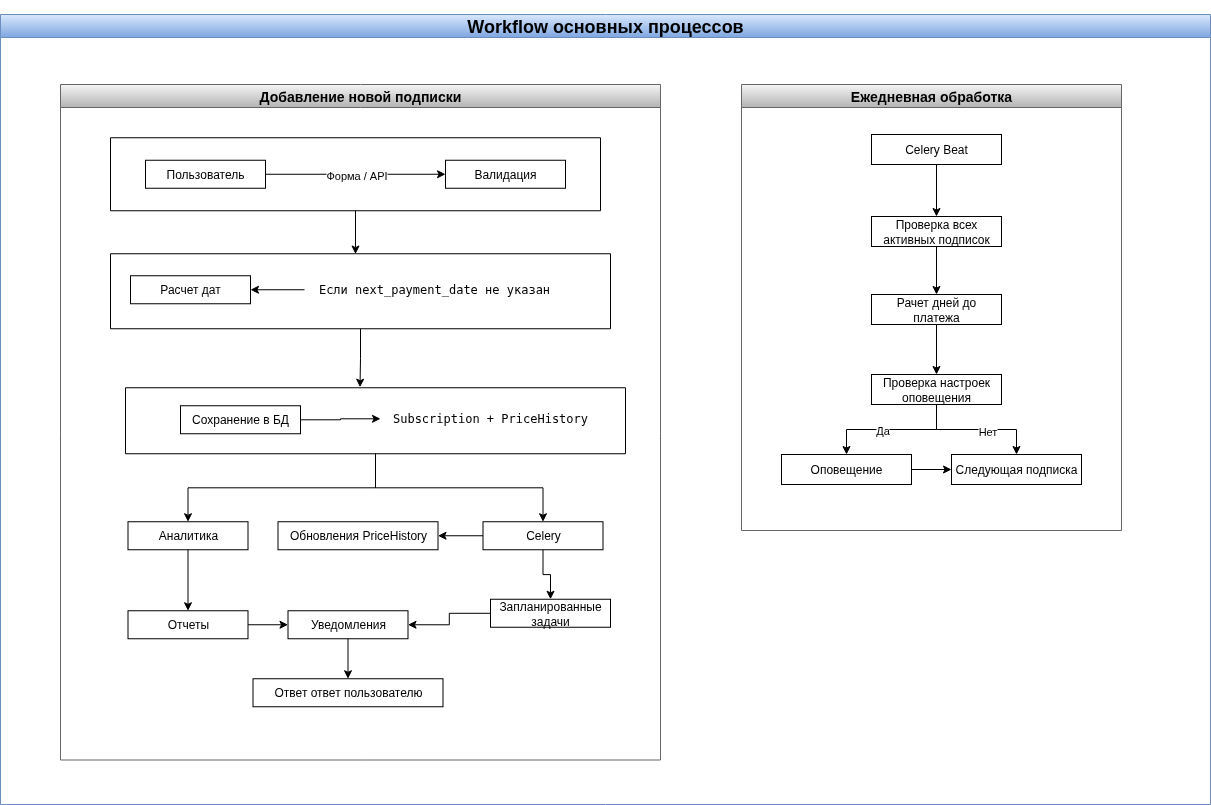

The diagram above was exported from draw.io. Its source (the exported page's mxGraphModel, read from the mxfile embedded in the PNG):
<mxGraphModel dx="1946" dy="1429" grid="1" gridSize="10" guides="1" tooltips="1" connect="1" arrows="1" fold="1" page="1" pageScale="1" pageWidth="827" pageHeight="1169" math="0" shadow="0">
  <root>
    <mxCell id="0" />
    <mxCell id="1" parent="0" />
    <mxCell id="kEauy7DCXx-UyvQxwdDd-1" value="&lt;h2&gt;Workflow основных процессов&lt;/h2&gt;" style="swimlane;whiteSpace=wrap;html=1;fillColor=#dae8fc;gradientColor=#7ea6e0;strokeColor=#6c8ebf;" parent="1" vertex="1">
      <mxGeometry x="210" y="80" width="1210" height="790" as="geometry" />
    </mxCell>
    <mxCell id="kEauy7DCXx-UyvQxwdDd-2" value="&lt;h3&gt;&lt;strong&gt;Добавление новой подписки&lt;/strong&gt;&lt;/h3&gt;" style="swimlane;whiteSpace=wrap;html=1;fillColor=#f5f5f5;gradientColor=#b3b3b3;strokeColor=#666666;" parent="kEauy7DCXx-UyvQxwdDd-1" vertex="1">
      <mxGeometry x="60" y="70" width="600" height="675.5" as="geometry" />
    </mxCell>
    <mxCell id="kEauy7DCXx-UyvQxwdDd-3" value="" style="swimlane;startSize=0;" parent="kEauy7DCXx-UyvQxwdDd-2" vertex="1">
      <mxGeometry x="50" y="53.25" width="490" height="73" as="geometry" />
    </mxCell>
    <mxCell id="kEauy7DCXx-UyvQxwdDd-4" style="edgeStyle=orthogonalEdgeStyle;rounded=0;orthogonalLoop=1;jettySize=auto;html=1;entryX=0;entryY=0.5;entryDx=0;entryDy=0;" parent="kEauy7DCXx-UyvQxwdDd-3" source="kEauy7DCXx-UyvQxwdDd-6" target="kEauy7DCXx-UyvQxwdDd-7" edge="1">
      <mxGeometry relative="1" as="geometry" />
    </mxCell>
    <mxCell id="kEauy7DCXx-UyvQxwdDd-5" value="Форма / API" style="edgeLabel;html=1;align=center;verticalAlign=middle;resizable=0;points=[];" parent="kEauy7DCXx-UyvQxwdDd-4" vertex="1" connectable="0">
      <mxGeometry x="0.0052" y="-1" relative="1" as="geometry">
        <mxPoint as="offset" />
      </mxGeometry>
    </mxCell>
    <mxCell id="kEauy7DCXx-UyvQxwdDd-6" value="Пользователь" style="rounded=0;whiteSpace=wrap;html=1;" parent="kEauy7DCXx-UyvQxwdDd-3" vertex="1">
      <mxGeometry x="35" y="22.5" width="120" height="28" as="geometry" />
    </mxCell>
    <mxCell id="kEauy7DCXx-UyvQxwdDd-7" value="Валидация" style="rounded=0;whiteSpace=wrap;html=1;" parent="kEauy7DCXx-UyvQxwdDd-3" vertex="1">
      <mxGeometry x="335" y="22.5" width="120" height="28" as="geometry" />
    </mxCell>
    <mxCell id="kEauy7DCXx-UyvQxwdDd-8" value="" style="swimlane;startSize=0;" parent="kEauy7DCXx-UyvQxwdDd-2" vertex="1">
      <mxGeometry x="50" y="169.25" width="500" height="75" as="geometry" />
    </mxCell>
    <mxCell id="kEauy7DCXx-UyvQxwdDd-9" value="Расчет дат" style="rounded=0;whiteSpace=wrap;html=1;" parent="kEauy7DCXx-UyvQxwdDd-8" vertex="1">
      <mxGeometry x="20" y="22" width="120" height="28" as="geometry" />
    </mxCell>
    <mxCell id="kEauy7DCXx-UyvQxwdDd-10" style="edgeStyle=orthogonalEdgeStyle;rounded=0;orthogonalLoop=1;jettySize=auto;html=1;entryX=1;entryY=0.5;entryDx=0;entryDy=0;" parent="kEauy7DCXx-UyvQxwdDd-8" source="kEauy7DCXx-UyvQxwdDd-11" target="kEauy7DCXx-UyvQxwdDd-9" edge="1">
      <mxGeometry relative="1" as="geometry" />
    </mxCell>
    <mxCell id="kEauy7DCXx-UyvQxwdDd-11" value="&lt;pre&gt;Если next_payment_date не указан&lt;/pre&gt;" style="text;html=1;align=center;verticalAlign=middle;whiteSpace=wrap;rounded=0;" parent="kEauy7DCXx-UyvQxwdDd-8" vertex="1">
      <mxGeometry x="194" y="21" width="260" height="30" as="geometry" />
    </mxCell>
    <mxCell id="kEauy7DCXx-UyvQxwdDd-12" value="" style="swimlane;startSize=0;align=center;" parent="kEauy7DCXx-UyvQxwdDd-2" vertex="1">
      <mxGeometry x="65" y="303.25" width="500" height="66" as="geometry" />
    </mxCell>
    <mxCell id="kEauy7DCXx-UyvQxwdDd-13" value="Сохранение в БД" style="rounded=0;whiteSpace=wrap;html=1;" parent="kEauy7DCXx-UyvQxwdDd-12" vertex="1">
      <mxGeometry x="55" y="18" width="120" height="28" as="geometry" />
    </mxCell>
    <mxCell id="kEauy7DCXx-UyvQxwdDd-14" style="edgeStyle=orthogonalEdgeStyle;rounded=0;orthogonalLoop=1;jettySize=auto;html=1;" parent="kEauy7DCXx-UyvQxwdDd-12" source="kEauy7DCXx-UyvQxwdDd-13" target="kEauy7DCXx-UyvQxwdDd-15" edge="1">
      <mxGeometry relative="1" as="geometry" />
    </mxCell>
    <mxCell id="kEauy7DCXx-UyvQxwdDd-15" value="&lt;pre&gt;Subscription + PriceHistory&lt;/pre&gt;" style="text;html=1;align=center;verticalAlign=middle;whiteSpace=wrap;rounded=0;" parent="kEauy7DCXx-UyvQxwdDd-12" vertex="1">
      <mxGeometry x="255" y="16" width="220" height="30" as="geometry" />
    </mxCell>
    <mxCell id="kEauy7DCXx-UyvQxwdDd-16" value="Celery" style="rounded=0;whiteSpace=wrap;html=1;" parent="kEauy7DCXx-UyvQxwdDd-2" vertex="1">
      <mxGeometry x="422.5" y="437.25" width="120" height="28" as="geometry" />
    </mxCell>
    <mxCell id="kEauy7DCXx-UyvQxwdDd-17" value="Запланированные задачи" style="rounded=0;whiteSpace=wrap;html=1;" parent="kEauy7DCXx-UyvQxwdDd-2" vertex="1">
      <mxGeometry x="430" y="514.75" width="120" height="28" as="geometry" />
    </mxCell>
    <mxCell id="kEauy7DCXx-UyvQxwdDd-18" value="Обновления&amp;nbsp;&lt;span style=&quot;background-color: transparent; color: light-dark(rgb(0, 0, 0), rgb(255, 255, 255));&quot;&gt;PriceHistory&lt;/span&gt;" style="rounded=0;whiteSpace=wrap;html=1;" parent="kEauy7DCXx-UyvQxwdDd-2" vertex="1">
      <mxGeometry x="217.5" y="437.25" width="160" height="28" as="geometry" />
    </mxCell>
    <mxCell id="kEauy7DCXx-UyvQxwdDd-19" value="Аналитика" style="rounded=0;whiteSpace=wrap;html=1;" parent="kEauy7DCXx-UyvQxwdDd-2" vertex="1">
      <mxGeometry x="67.5" y="437.25" width="120" height="28" as="geometry" />
    </mxCell>
    <mxCell id="kEauy7DCXx-UyvQxwdDd-20" value="Отчеты" style="rounded=0;whiteSpace=wrap;html=1;" parent="kEauy7DCXx-UyvQxwdDd-2" vertex="1">
      <mxGeometry x="67.5" y="526.25" width="120" height="28" as="geometry" />
    </mxCell>
    <mxCell id="kEauy7DCXx-UyvQxwdDd-21" value="Уведомления" style="rounded=0;whiteSpace=wrap;html=1;" parent="kEauy7DCXx-UyvQxwdDd-2" vertex="1">
      <mxGeometry x="227.5" y="526.25" width="120" height="28" as="geometry" />
    </mxCell>
    <mxCell id="kEauy7DCXx-UyvQxwdDd-22" value="Ответ ответ пользователю" style="rounded=0;whiteSpace=wrap;html=1;" parent="kEauy7DCXx-UyvQxwdDd-2" vertex="1">
      <mxGeometry x="192.5" y="594.25" width="190" height="28" as="geometry" />
    </mxCell>
    <mxCell id="kEauy7DCXx-UyvQxwdDd-23" style="edgeStyle=orthogonalEdgeStyle;rounded=0;orthogonalLoop=1;jettySize=auto;html=1;entryX=0.49;entryY=0.004;entryDx=0;entryDy=0;entryPerimeter=0;" parent="kEauy7DCXx-UyvQxwdDd-2" source="kEauy7DCXx-UyvQxwdDd-3" target="kEauy7DCXx-UyvQxwdDd-8" edge="1">
      <mxGeometry relative="1" as="geometry" />
    </mxCell>
    <mxCell id="kEauy7DCXx-UyvQxwdDd-24" style="edgeStyle=orthogonalEdgeStyle;rounded=0;orthogonalLoop=1;jettySize=auto;html=1;entryX=0.469;entryY=-0.008;entryDx=0;entryDy=0;entryPerimeter=0;" parent="kEauy7DCXx-UyvQxwdDd-2" source="kEauy7DCXx-UyvQxwdDd-8" target="kEauy7DCXx-UyvQxwdDd-12" edge="1">
      <mxGeometry relative="1" as="geometry">
        <mxPoint x="-257.5" y="325.5" as="targetPoint" />
      </mxGeometry>
    </mxCell>
    <mxCell id="kEauy7DCXx-UyvQxwdDd-25" style="edgeStyle=orthogonalEdgeStyle;rounded=0;orthogonalLoop=1;jettySize=auto;html=1;" parent="kEauy7DCXx-UyvQxwdDd-2" source="kEauy7DCXx-UyvQxwdDd-12" target="kEauy7DCXx-UyvQxwdDd-16" edge="1">
      <mxGeometry relative="1" as="geometry" />
    </mxCell>
    <mxCell id="kEauy7DCXx-UyvQxwdDd-26" style="edgeStyle=orthogonalEdgeStyle;rounded=0;orthogonalLoop=1;jettySize=auto;html=1;entryX=0.5;entryY=0;entryDx=0;entryDy=0;" parent="kEauy7DCXx-UyvQxwdDd-2" source="kEauy7DCXx-UyvQxwdDd-16" target="kEauy7DCXx-UyvQxwdDd-17" edge="1">
      <mxGeometry relative="1" as="geometry" />
    </mxCell>
    <mxCell id="kEauy7DCXx-UyvQxwdDd-27" style="edgeStyle=orthogonalEdgeStyle;rounded=0;orthogonalLoop=1;jettySize=auto;html=1;entryX=1;entryY=0.5;entryDx=0;entryDy=0;" parent="kEauy7DCXx-UyvQxwdDd-2" source="kEauy7DCXx-UyvQxwdDd-16" target="kEauy7DCXx-UyvQxwdDd-18" edge="1">
      <mxGeometry relative="1" as="geometry" />
    </mxCell>
    <mxCell id="kEauy7DCXx-UyvQxwdDd-28" style="edgeStyle=orthogonalEdgeStyle;rounded=0;orthogonalLoop=1;jettySize=auto;html=1;" parent="kEauy7DCXx-UyvQxwdDd-2" source="kEauy7DCXx-UyvQxwdDd-12" target="kEauy7DCXx-UyvQxwdDd-19" edge="1">
      <mxGeometry relative="1" as="geometry" />
    </mxCell>
    <mxCell id="kEauy7DCXx-UyvQxwdDd-29" style="edgeStyle=orthogonalEdgeStyle;rounded=0;orthogonalLoop=1;jettySize=auto;html=1;entryX=0.5;entryY=0;entryDx=0;entryDy=0;" parent="kEauy7DCXx-UyvQxwdDd-2" source="kEauy7DCXx-UyvQxwdDd-19" target="kEauy7DCXx-UyvQxwdDd-20" edge="1">
      <mxGeometry relative="1" as="geometry" />
    </mxCell>
    <mxCell id="kEauy7DCXx-UyvQxwdDd-30" style="edgeStyle=orthogonalEdgeStyle;rounded=0;orthogonalLoop=1;jettySize=auto;html=1;entryX=0;entryY=0.5;entryDx=0;entryDy=0;" parent="kEauy7DCXx-UyvQxwdDd-2" source="kEauy7DCXx-UyvQxwdDd-20" target="kEauy7DCXx-UyvQxwdDd-21" edge="1">
      <mxGeometry relative="1" as="geometry" />
    </mxCell>
    <mxCell id="kEauy7DCXx-UyvQxwdDd-31" style="edgeStyle=orthogonalEdgeStyle;rounded=0;orthogonalLoop=1;jettySize=auto;html=1;entryX=1;entryY=0.5;entryDx=0;entryDy=0;" parent="kEauy7DCXx-UyvQxwdDd-2" source="kEauy7DCXx-UyvQxwdDd-17" target="kEauy7DCXx-UyvQxwdDd-21" edge="1">
      <mxGeometry relative="1" as="geometry" />
    </mxCell>
    <mxCell id="kEauy7DCXx-UyvQxwdDd-32" style="edgeStyle=orthogonalEdgeStyle;rounded=0;orthogonalLoop=1;jettySize=auto;html=1;" parent="kEauy7DCXx-UyvQxwdDd-2" source="kEauy7DCXx-UyvQxwdDd-21" target="kEauy7DCXx-UyvQxwdDd-22" edge="1">
      <mxGeometry relative="1" as="geometry" />
    </mxCell>
    <mxCell id="kEauy7DCXx-UyvQxwdDd-33" value="&lt;h3&gt;&lt;strong&gt;Ежедневная обработка&lt;/strong&gt;&lt;/h3&gt;" style="swimlane;whiteSpace=wrap;html=1;fillColor=#f5f5f5;gradientColor=#b3b3b3;strokeColor=#666666;" parent="kEauy7DCXx-UyvQxwdDd-1" vertex="1">
      <mxGeometry x="741" y="70" width="380" height="446" as="geometry" />
    </mxCell>
    <mxCell id="kEauy7DCXx-UyvQxwdDd-34" style="edgeStyle=orthogonalEdgeStyle;rounded=0;orthogonalLoop=1;jettySize=auto;html=1;entryX=0.5;entryY=0;entryDx=0;entryDy=0;" parent="kEauy7DCXx-UyvQxwdDd-33" source="kEauy7DCXx-UyvQxwdDd-35" target="kEauy7DCXx-UyvQxwdDd-37" edge="1">
      <mxGeometry relative="1" as="geometry" />
    </mxCell>
    <mxCell id="kEauy7DCXx-UyvQxwdDd-35" value="&lt;span style=&quot;text-align: left;&quot;&gt;Celery Beat&lt;/span&gt;" style="rounded=0;whiteSpace=wrap;html=1;" parent="kEauy7DCXx-UyvQxwdDd-33" vertex="1">
      <mxGeometry x="130" y="50" width="130" height="30" as="geometry" />
    </mxCell>
    <mxCell id="kEauy7DCXx-UyvQxwdDd-36" style="edgeStyle=orthogonalEdgeStyle;rounded=0;orthogonalLoop=1;jettySize=auto;html=1;" parent="kEauy7DCXx-UyvQxwdDd-33" source="kEauy7DCXx-UyvQxwdDd-37" target="kEauy7DCXx-UyvQxwdDd-39" edge="1">
      <mxGeometry relative="1" as="geometry" />
    </mxCell>
    <mxCell id="kEauy7DCXx-UyvQxwdDd-37" value="&lt;span style=&quot;text-align: left;&quot;&gt;Проверка всех активных подписок&lt;/span&gt;" style="rounded=0;whiteSpace=wrap;html=1;" parent="kEauy7DCXx-UyvQxwdDd-33" vertex="1">
      <mxGeometry x="130" y="132" width="130" height="30" as="geometry" />
    </mxCell>
    <mxCell id="kEauy7DCXx-UyvQxwdDd-38" style="edgeStyle=orthogonalEdgeStyle;rounded=0;orthogonalLoop=1;jettySize=auto;html=1;" parent="kEauy7DCXx-UyvQxwdDd-33" source="kEauy7DCXx-UyvQxwdDd-39" target="kEauy7DCXx-UyvQxwdDd-44" edge="1">
      <mxGeometry relative="1" as="geometry" />
    </mxCell>
    <mxCell id="kEauy7DCXx-UyvQxwdDd-39" value="&lt;span style=&quot;text-align: left;&quot;&gt;Рачет дней до платежа&lt;/span&gt;" style="rounded=0;whiteSpace=wrap;html=1;" parent="kEauy7DCXx-UyvQxwdDd-33" vertex="1">
      <mxGeometry x="130" y="210" width="130" height="30" as="geometry" />
    </mxCell>
    <mxCell id="kEauy7DCXx-UyvQxwdDd-40" style="edgeStyle=orthogonalEdgeStyle;rounded=0;orthogonalLoop=1;jettySize=auto;html=1;entryX=0.5;entryY=0;entryDx=0;entryDy=0;" parent="kEauy7DCXx-UyvQxwdDd-33" source="kEauy7DCXx-UyvQxwdDd-44" target="kEauy7DCXx-UyvQxwdDd-46" edge="1">
      <mxGeometry relative="1" as="geometry" />
    </mxCell>
    <mxCell id="kEauy7DCXx-UyvQxwdDd-41" value="Да" style="edgeLabel;html=1;align=center;verticalAlign=middle;resizable=0;points=[];" parent="kEauy7DCXx-UyvQxwdDd-40" vertex="1" connectable="0">
      <mxGeometry x="0.1444" relative="1" as="geometry">
        <mxPoint as="offset" />
      </mxGeometry>
    </mxCell>
    <mxCell id="kEauy7DCXx-UyvQxwdDd-42" style="edgeStyle=orthogonalEdgeStyle;rounded=0;orthogonalLoop=1;jettySize=auto;html=1;" parent="kEauy7DCXx-UyvQxwdDd-33" source="kEauy7DCXx-UyvQxwdDd-44" target="kEauy7DCXx-UyvQxwdDd-47" edge="1">
      <mxGeometry relative="1" as="geometry" />
    </mxCell>
    <mxCell id="kEauy7DCXx-UyvQxwdDd-43" value="Нет" style="edgeLabel;html=1;align=center;verticalAlign=middle;resizable=0;points=[];" parent="kEauy7DCXx-UyvQxwdDd-42" vertex="1" connectable="0">
      <mxGeometry x="0.1607" y="-1" relative="1" as="geometry">
        <mxPoint as="offset" />
      </mxGeometry>
    </mxCell>
    <mxCell id="kEauy7DCXx-UyvQxwdDd-44" value="&lt;div style=&quot;&quot;&gt;Проверка настроек оповещения&lt;/div&gt;" style="rounded=0;whiteSpace=wrap;html=1;align=center;" parent="kEauy7DCXx-UyvQxwdDd-33" vertex="1">
      <mxGeometry x="130" y="290" width="130" height="30" as="geometry" />
    </mxCell>
    <mxCell id="kEauy7DCXx-UyvQxwdDd-45" style="edgeStyle=orthogonalEdgeStyle;rounded=0;orthogonalLoop=1;jettySize=auto;html=1;entryX=0;entryY=0.5;entryDx=0;entryDy=0;" parent="kEauy7DCXx-UyvQxwdDd-33" source="kEauy7DCXx-UyvQxwdDd-46" target="kEauy7DCXx-UyvQxwdDd-47" edge="1">
      <mxGeometry relative="1" as="geometry" />
    </mxCell>
    <mxCell id="kEauy7DCXx-UyvQxwdDd-46" value="&lt;div style=&quot;&quot;&gt;Оповещение&lt;/div&gt;" style="rounded=0;whiteSpace=wrap;html=1;align=center;" parent="kEauy7DCXx-UyvQxwdDd-33" vertex="1">
      <mxGeometry x="40" y="370" width="130" height="30" as="geometry" />
    </mxCell>
    <mxCell id="kEauy7DCXx-UyvQxwdDd-47" value="&lt;div style=&quot;&quot;&gt;Следующая подписка&lt;/div&gt;" style="rounded=0;whiteSpace=wrap;html=1;align=center;" parent="kEauy7DCXx-UyvQxwdDd-33" vertex="1">
      <mxGeometry x="210" y="370" width="130" height="30" as="geometry" />
    </mxCell>
  </root>
</mxGraphModel>